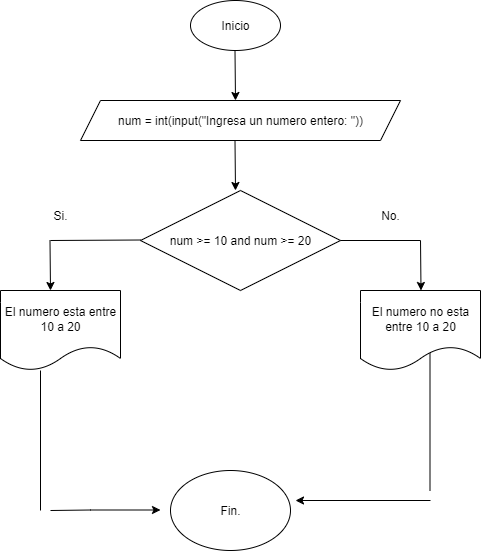

The diagram above was exported from draw.io. Its source (the exported page's mxGraphModel, read from the mxfile embedded in the PNG):
<mxGraphModel dx="872" dy="439" grid="1" gridSize="10" guides="1" tooltips="1" connect="1" arrows="1" fold="1" page="1" pageScale="1" pageWidth="827" pageHeight="1169" background="none" math="0" shadow="0">
  <root>
    <mxCell id="fTgaebRbntSP4-vcQ7Ag-0" />
    <mxCell id="fTgaebRbntSP4-vcQ7Ag-1" parent="fTgaebRbntSP4-vcQ7Ag-0" />
    <mxCell id="fTgaebRbntSP4-vcQ7Ag-2" value="&lt;font style=&quot;vertical-align: inherit;&quot;&gt;&lt;font style=&quot;vertical-align: inherit;&quot;&gt;Inicio&lt;/font&gt;&lt;/font&gt;" style="ellipse;whiteSpace=wrap;html=1;" parent="fTgaebRbntSP4-vcQ7Ag-1" vertex="1">
      <mxGeometry x="360" y="10" width="90" height="50" as="geometry" />
    </mxCell>
    <mxCell id="fTgaebRbntSP4-vcQ7Ag-3" value="" style="endArrow=classic;html=1;rounded=0;" parent="fTgaebRbntSP4-vcQ7Ag-1" edge="1">
      <mxGeometry width="50" height="50" relative="1" as="geometry">
        <mxPoint x="404.5" y="60" as="sourcePoint" />
        <mxPoint x="405" y="110" as="targetPoint" />
      </mxGeometry>
    </mxCell>
    <mxCell id="fTgaebRbntSP4-vcQ7Ag-4" value="num = int(input(&quot;Ingresa un numero entero: &quot;))" style="shape=parallelogram;perimeter=parallelogramPerimeter;whiteSpace=wrap;html=1;fixedSize=1;" parent="fTgaebRbntSP4-vcQ7Ag-1" vertex="1">
      <mxGeometry x="250" y="110" width="320" height="40" as="geometry" />
    </mxCell>
    <mxCell id="fTgaebRbntSP4-vcQ7Ag-5" value="" style="endArrow=classic;html=1;rounded=0;" parent="fTgaebRbntSP4-vcQ7Ag-1" edge="1">
      <mxGeometry width="50" height="50" relative="1" as="geometry">
        <mxPoint x="404.5" y="150" as="sourcePoint" />
        <mxPoint x="405" y="200" as="targetPoint" />
      </mxGeometry>
    </mxCell>
    <mxCell id="fTgaebRbntSP4-vcQ7Ag-6" value="num &amp;gt;= 10 and num &amp;gt;= 20" style="rhombus;whiteSpace=wrap;html=1;" parent="fTgaebRbntSP4-vcQ7Ag-1" vertex="1">
      <mxGeometry x="310" y="200" width="200" height="100" as="geometry" />
    </mxCell>
    <mxCell id="fTgaebRbntSP4-vcQ7Ag-7" value="" style="endArrow=none;html=1;rounded=0;" parent="fTgaebRbntSP4-vcQ7Ag-1" edge="1">
      <mxGeometry width="50" height="50" relative="1" as="geometry">
        <mxPoint x="220" y="250" as="sourcePoint" />
        <mxPoint x="310" y="249.5" as="targetPoint" />
      </mxGeometry>
    </mxCell>
    <mxCell id="fTgaebRbntSP4-vcQ7Ag-8" value="" style="endArrow=classic;html=1;rounded=0;" parent="fTgaebRbntSP4-vcQ7Ag-1" edge="1">
      <mxGeometry width="50" height="50" relative="1" as="geometry">
        <mxPoint x="219.5" y="250" as="sourcePoint" />
        <mxPoint x="220" y="300" as="targetPoint" />
      </mxGeometry>
    </mxCell>
    <mxCell id="fTgaebRbntSP4-vcQ7Ag-9" value="&lt;font style=&quot;vertical-align: inherit;&quot;&gt;&lt;font style=&quot;vertical-align: inherit;&quot;&gt;Si.&lt;/font&gt;&lt;/font&gt;" style="text;html=1;align=center;verticalAlign=middle;whiteSpace=wrap;rounded=0;" parent="fTgaebRbntSP4-vcQ7Ag-1" vertex="1">
      <mxGeometry x="200" y="210" width="60" height="30" as="geometry" />
    </mxCell>
    <mxCell id="fTgaebRbntSP4-vcQ7Ag-10" value="El numero esta entre 10 a 20" style="shape=document;whiteSpace=wrap;html=1;boundedLbl=1;" parent="fTgaebRbntSP4-vcQ7Ag-1" vertex="1">
      <mxGeometry x="170" y="300" width="120" height="80" as="geometry" />
    </mxCell>
    <mxCell id="fTgaebRbntSP4-vcQ7Ag-11" value="" style="endArrow=none;html=1;rounded=0;exitX=1;exitY=0.5;exitDx=0;exitDy=0;exitPerimeter=0;" parent="fTgaebRbntSP4-vcQ7Ag-1" source="fTgaebRbntSP4-vcQ7Ag-6" edge="1">
      <mxGeometry width="50" height="50" relative="1" as="geometry">
        <mxPoint x="520" y="250" as="sourcePoint" />
        <mxPoint x="590" y="250" as="targetPoint" />
      </mxGeometry>
    </mxCell>
    <mxCell id="fTgaebRbntSP4-vcQ7Ag-12" value="" style="endArrow=classic;html=1;rounded=0;" parent="fTgaebRbntSP4-vcQ7Ag-1" edge="1">
      <mxGeometry width="50" height="50" relative="1" as="geometry">
        <mxPoint x="590" y="250" as="sourcePoint" />
        <mxPoint x="590.5" y="300" as="targetPoint" />
      </mxGeometry>
    </mxCell>
    <mxCell id="fTgaebRbntSP4-vcQ7Ag-13" value="&lt;font style=&quot;vertical-align: inherit;&quot;&gt;&lt;font style=&quot;vertical-align: inherit;&quot;&gt;No.&lt;/font&gt;&lt;/font&gt;" style="text;html=1;align=center;verticalAlign=middle;whiteSpace=wrap;rounded=0;" parent="fTgaebRbntSP4-vcQ7Ag-1" vertex="1">
      <mxGeometry x="530" y="210" width="60" height="30" as="geometry" />
    </mxCell>
    <mxCell id="fTgaebRbntSP4-vcQ7Ag-14" value="Fin." style="ellipse;whiteSpace=wrap;html=1;" parent="fTgaebRbntSP4-vcQ7Ag-1" vertex="1">
      <mxGeometry x="340" y="480" width="120" height="80" as="geometry" />
    </mxCell>
    <mxCell id="fTgaebRbntSP4-vcQ7Ag-15" value="" style="endArrow=classic;html=1;rounded=0;" parent="fTgaebRbntSP4-vcQ7Ag-1" edge="1">
      <mxGeometry width="50" height="50" relative="1" as="geometry">
        <mxPoint x="220" y="520" as="sourcePoint" />
        <mxPoint x="330" y="519.5" as="targetPoint" />
        <Array as="points">
          <mxPoint x="260" y="519.5" />
        </Array>
      </mxGeometry>
    </mxCell>
    <mxCell id="fTgaebRbntSP4-vcQ7Ag-16" value="" style="endArrow=none;html=1;rounded=0;entryX=0.333;entryY=0.875;entryDx=0;entryDy=0;entryPerimeter=0;" parent="fTgaebRbntSP4-vcQ7Ag-1" edge="1">
      <mxGeometry width="50" height="50" relative="1" as="geometry">
        <mxPoint x="210" y="520" as="sourcePoint" />
        <mxPoint x="210.00000000000003" y="380" as="targetPoint" />
      </mxGeometry>
    </mxCell>
    <mxCell id="fTgaebRbntSP4-vcQ7Ag-17" value="" style="endArrow=none;html=1;rounded=0;" parent="fTgaebRbntSP4-vcQ7Ag-1" edge="1">
      <mxGeometry width="50" height="50" relative="1" as="geometry">
        <mxPoint x="599.5" y="500" as="sourcePoint" />
        <mxPoint x="599.5" y="350" as="targetPoint" />
      </mxGeometry>
    </mxCell>
    <mxCell id="fTgaebRbntSP4-vcQ7Ag-18" value="" style="endArrow=classic;html=1;rounded=0;" parent="fTgaebRbntSP4-vcQ7Ag-1" edge="1">
      <mxGeometry width="50" height="50" relative="1" as="geometry">
        <mxPoint x="600" y="510" as="sourcePoint" />
        <mxPoint x="465" y="510" as="targetPoint" />
      </mxGeometry>
    </mxCell>
    <mxCell id="fTgaebRbntSP4-vcQ7Ag-19" value="El numero no esta entre 10 a 20" style="shape=document;whiteSpace=wrap;html=1;boundedLbl=1;" parent="fTgaebRbntSP4-vcQ7Ag-1" vertex="1">
      <mxGeometry x="530" y="300" width="120" height="80" as="geometry" />
    </mxCell>
  </root>
</mxGraphModel>